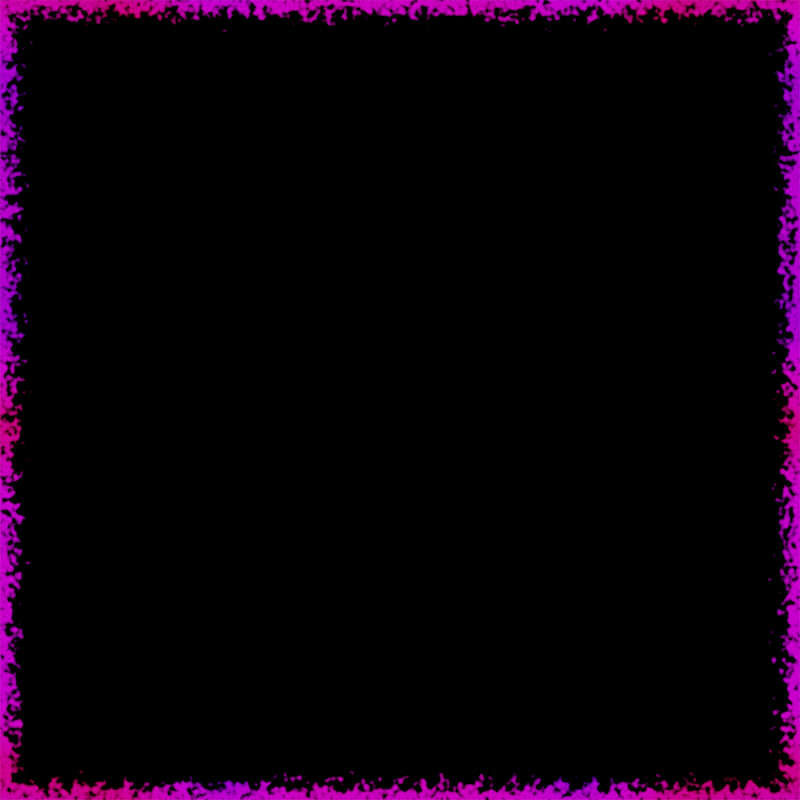 # Source: BackgroundTexture.blend  (saved by Blender 3.6.13; exported with 4.5.12 LTS)
import bpy
from mathutils import Matrix  # noqa: F401  (used for matrix-valued properties, if any)

bpy.ops.wm.read_factory_settings(use_empty=True)
scene = bpy.context.scene
scene.name = 'Scene'

# ---- collections
col_collection = bpy.data.collections.new('Collection'); scene.collection.children.link(col_collection)

# ---- materials (node trees are filled in below, after node groups)
mat_background = bpy.data.materials.new('Background')

# ---- material node trees
mat_background.use_nodes = True; mat_background.node_tree.nodes.clear()
_N = mat_background.node_tree.nodes; _L = mat_background.node_tree.links
n0 = _N.new('ShaderNodeMath'); n0.name = 'Math.002'; n0.location = (193, 273)
n0.operation = 'MULTIPLY'
n0.inputs[1].default_value = 6.283
n1 = _N.new('ShaderNodeMath'); n1.name = 'Math.003'; n1.location = (193, 113)
n1.operation = 'MULTIPLY'
n1.inputs[1].default_value = 6.283
n2 = _N.new('ShaderNodeMath'); n2.name = 'Math'; n2.location = (373, 273)
n2.operation = 'COSINE'
n3 = _N.new('ShaderNodeSeparateXYZ'); n3.name = 'Separate XYZ'; n3.location = (13, 273)
n4 = _N.new('ShaderNodeMath'); n4.name = 'Math.001'; n4.location = (373, 113)
n4.operation = 'SINE'
n5 = _N.new('ShaderNodeUVMap'); n5.name = 'UV Map'; n5.location = (-167, 273)
n6 = _N.new('ShaderNodeCombineXYZ'); n6.name = 'Combine XYZ'; n6.location = (553, 273)
n7 = _N.new('ShaderNodeTexNoise'); n7.name = 'Noise Texture'; n7.location = (733, 273)
n7.noise_dimensions = '2D'
n7.inputs[2].default_value = 0.5
n7.inputs[3].default_value = 1.0
n7.inputs[4].default_value = 0.6333
n8 = _N.new('ShaderNodeTexBrick'); n8.name = 'Brick Texture'; n8.location = (920, 720)
n8.width = 241
n8.offset = 0.0
n8.inputs[1].default_value = (1.0, 1.0, 1.0, 1.0)
n8.inputs[2].default_value = (1.0, 1.0, 1.0, 1.0)
n8.inputs[4].default_value = 1.0
n8.inputs[6].default_value = 1.0
n8.inputs[8].default_value = 1.0
n8.inputs[9].default_value = 1.0
n9 = _N.new('ShaderNodeVectorMath'); n9.name = 'Vector Math'; n9.location = (740, 720)
n10 = _N.new('ShaderNodeUVMap'); n10.name = 'UV Map.001'; n10.location = (560, 720)
n11 = _N.new('ShaderNodeVectorMath'); n11.name = 'Vector Math.001'; n11.location = (560, 580)
n11.width = 150
n11.operation = 'SCALE'
n11.inputs[3].default_value = 0.07
n12 = _N.new('ShaderNodeMapping'); n12.name = 'Mapping'; n12.location = (380, 720)
n12.inputs[1].default_value = (-0.5, -0.5, 0.0)
n13 = _N.new('ShaderNodeMix'); n13.name = 'Mix'; n13.location = (1280, 540)
n13.data_type = 'RGBA'
n13.inputs[7].default_value = (0.0, 0.0, 0.0, 1.0)
n14 = _N.new('ShaderNodeOutputMaterial'); n14.name = 'Material Output'; n14.location = (1460, 540)
n15 = _N.new('ShaderNodeTexNoise'); n15.name = 'Noise Texture.001'; n15.location = (200, 720)
n15.noise_dimensions = '2D'
n15.inputs[2].default_value = 70.0
n15.inputs[3].default_value = 1.3
n15.inputs[4].default_value = 1.0
n16 = _N.new('ShaderNodeValToRGB'); n16.name = 'Color Ramp'; n16.location = (926, 272)
n16.color_ramp.color_mode = 'HSV'
while len(n16.color_ramp.elements) > 1: n16.color_ramp.elements.remove(n16.color_ramp.elements[-1])
n16.color_ramp.elements[0].position = 0.3455; n16.color_ramp.elements[0].color = (1.0, 0.0, 0.1336, 1.0)
_e = n16.color_ramp.elements.new(0.64); _e.color = (0.07729, 0.0, 1.0, 1.0)
_L.new(n5.outputs[0], n3.inputs[0])
_L.new(n0.outputs[0], n2.inputs[0])
_L.new(n1.outputs[0], n4.inputs[0])
_L.new(n3.outputs[0], n0.inputs[0])
_L.new(n3.outputs[1], n1.inputs[0])
_L.new(n2.outputs[0], n6.inputs[0])
_L.new(n4.outputs[0], n6.inputs[1])
_L.new(n6.outputs[0], n7.inputs[0])
_L.new(n7.outputs[0], n16.inputs[0])
_L.new(n9.outputs[0], n8.inputs[0])
_L.new(n10.outputs[0], n9.inputs[0])
_L.new(n11.outputs[0], n9.inputs[1])
_L.new(n12.outputs[0], n11.inputs[0])
_L.new(n15.outputs[1], n12.inputs[0])
_L.new(n16.outputs[0], n13.inputs[6])
_L.new(n8.outputs[0], n13.inputs[0])
_L.new(n13.outputs[2], n14.inputs[0])
n14.is_active_output = True

# ---- world
world_world = bpy.data.worlds.new('World'); scene.world = world_world
world_world.use_nodes = True; world_world.node_tree.nodes.clear()
_N = world_world.node_tree.nodes; _L = world_world.node_tree.links
n0 = _N.new('ShaderNodeOutputWorld'); n0.name = 'World Output'; n0.location = (300, 300)
n1 = _N.new('ShaderNodeBackground'); n1.name = 'Background'; n1.location = (10, 300)
n1.inputs[0].default_value = (0.05088, 0.05088, 0.05088, 1.0)
_L.new(n1.outputs[0], n0.inputs[0])
n0.is_active_output = True
world_world.color = (0.05088, 0.05088, 0.05088)
world_world.use_sun_shadow = False
world_world.sun_shadow_jitter_overblur = 0.0

# ---- cameras
cam_camera = bpy.data.cameras.new('Camera')
cam_camera.type = 'ORTHO'
cam_camera.clip_end = 100.0
cam_camera.ortho_scale = 2.0

# ---- lights
light_light = bpy.data.lights.new('Light', 'POINT')
light_light.transmission_factor = 0.0
light_light.energy = 1000.0
light_light.shadow_soft_size = 0.1
light_light.shadow_maximum_resolution = 0.006
light_light.use_absolute_resolution = True

# ---- meshes
me_plane = bpy.data.meshes.new('Plane')
me_plane.from_pydata([(-1.0, -1.0, 0.0), (1.0, -1.0, 0.0), (-1.0, 1.0, 0.0), (1.0, 1.0, 0.0)], [], [(0, 1, 3, 2)])
_uv = me_plane.uv_layers.new(name='UVMap')
_uv.uv.foreach_set('vector', [0.0, 0.0, 1.0, 0.0, 1.0, 1.0, 0.0, 1.0])
me_plane.materials.append(mat_background)
me_plane.update()

# ---- objects
ob_light = bpy.data.objects.new('Light', light_light)
ob_camera = bpy.data.objects.new('Camera', cam_camera)
ob_plane = bpy.data.objects.new('Plane', me_plane)

# ---- transforms, parenting, visibility, modifiers, constraints
ob_light.location = (4.076, 1.005, 5.904)
ob_light.rotation_euler = (0.6503, 0.05522, 1.866)
ob_light.lock_rotations_4d = False
ob_light.empty_display_type = 'ARROWS'
ob_light.color = (0.0, 0.0, 0.0, 0.0)
ob_light.lineart.crease_threshold = 0.0
ob_camera.location = (0.0, 0.0, 10.0)
ob_camera.lock_rotations_4d = False
ob_camera.empty_display_type = 'ARROWS'
ob_camera.color = (0.0, 0.0, 0.0, 0.0)
ob_camera.display_type = 'WIRE'
ob_camera.lineart.crease_threshold = 0.0
ob_plane.location = (0.0, 0.0, 0.0)

# ---- collection membership
col_collection.objects.link(ob_light)
col_collection.objects.link(ob_camera)
col_collection.objects.link(ob_plane)

# ---- scene / render settings (as saved in the file)
scene.camera = ob_camera
scene.frame_start = 1; scene.frame_end = 250; scene.frame_set(2)
scene.render.engine = 'CYCLES'
scene.render.resolution_x = 128
scene.render.resolution_y = 128
scene.cycles.sampling_pattern = 'TABULATED_SOBOL'
scene.view_settings.view_transform = 'Filmic'
bpy.context.view_layer.update()
